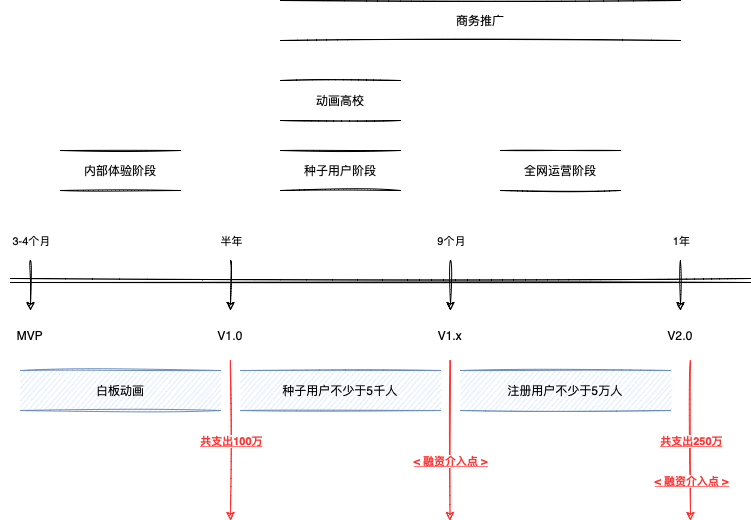

The diagram above was exported from draw.io. Its source (the exported page's mxGraphModel, read from the mxfile embedded in the PNG):
<mxGraphModel dx="770" dy="1704" grid="1" gridSize="10" guides="1" tooltips="1" connect="1" arrows="1" fold="1" page="1" pageScale="1" pageWidth="827" pageHeight="1169" math="0" shadow="0">
  <root>
    <mxCell id="0" />
    <mxCell id="1" parent="0" />
    <mxCell id="FxuBHbc18nJ3sRIm5NDL-1" value="" style="shape=link;html=1;rounded=0;sketch=1;curved=1;" edge="1" parent="1">
      <mxGeometry width="100" relative="1" as="geometry">
        <mxPoint x="40" y="240" as="sourcePoint" />
        <mxPoint x="780" y="240" as="targetPoint" />
      </mxGeometry>
    </mxCell>
    <mxCell id="FxuBHbc18nJ3sRIm5NDL-2" value="" style="endArrow=classic;html=1;rounded=0;sketch=1;curved=1;" edge="1" parent="1">
      <mxGeometry width="50" height="50" relative="1" as="geometry">
        <mxPoint x="60" y="220" as="sourcePoint" />
        <mxPoint x="60" y="270" as="targetPoint" />
      </mxGeometry>
    </mxCell>
    <mxCell id="FxuBHbc18nJ3sRIm5NDL-4" value="3-4个月" style="edgeLabel;html=1;align=center;verticalAlign=middle;resizable=0;points=[];" vertex="1" connectable="0" parent="FxuBHbc18nJ3sRIm5NDL-2">
      <mxGeometry x="-0.56" relative="1" as="geometry">
        <mxPoint y="-31" as="offset" />
      </mxGeometry>
    </mxCell>
    <mxCell id="FxuBHbc18nJ3sRIm5NDL-7" value="" style="endArrow=classic;html=1;rounded=0;sketch=1;curved=1;" edge="1" parent="1">
      <mxGeometry width="50" height="50" relative="1" as="geometry">
        <mxPoint x="260" y="220" as="sourcePoint" />
        <mxPoint x="260" y="270" as="targetPoint" />
      </mxGeometry>
    </mxCell>
    <mxCell id="FxuBHbc18nJ3sRIm5NDL-8" value="半年" style="edgeLabel;html=1;align=center;verticalAlign=middle;resizable=0;points=[];" vertex="1" connectable="0" parent="FxuBHbc18nJ3sRIm5NDL-7">
      <mxGeometry x="-0.56" relative="1" as="geometry">
        <mxPoint y="-31" as="offset" />
      </mxGeometry>
    </mxCell>
    <mxCell id="FxuBHbc18nJ3sRIm5NDL-9" value="" style="endArrow=classic;html=1;rounded=0;sketch=1;curved=1;" edge="1" parent="1">
      <mxGeometry width="50" height="50" relative="1" as="geometry">
        <mxPoint x="480" y="220" as="sourcePoint" />
        <mxPoint x="480" y="270" as="targetPoint" />
      </mxGeometry>
    </mxCell>
    <mxCell id="FxuBHbc18nJ3sRIm5NDL-10" value="9个月" style="edgeLabel;html=1;align=center;verticalAlign=middle;resizable=0;points=[];" vertex="1" connectable="0" parent="FxuBHbc18nJ3sRIm5NDL-9">
      <mxGeometry x="-0.56" relative="1" as="geometry">
        <mxPoint y="-31" as="offset" />
      </mxGeometry>
    </mxCell>
    <mxCell id="FxuBHbc18nJ3sRIm5NDL-11" value="" style="endArrow=classic;html=1;rounded=0;sketch=1;curved=1;" edge="1" parent="1">
      <mxGeometry width="50" height="50" relative="1" as="geometry">
        <mxPoint x="710" y="220" as="sourcePoint" />
        <mxPoint x="710" y="270" as="targetPoint" />
      </mxGeometry>
    </mxCell>
    <mxCell id="FxuBHbc18nJ3sRIm5NDL-12" value="1年" style="edgeLabel;html=1;align=center;verticalAlign=middle;resizable=0;points=[];" vertex="1" connectable="0" parent="FxuBHbc18nJ3sRIm5NDL-11">
      <mxGeometry x="-0.56" relative="1" as="geometry">
        <mxPoint y="-31" as="offset" />
      </mxGeometry>
    </mxCell>
    <mxCell id="FxuBHbc18nJ3sRIm5NDL-13" value="MVP" style="text;html=1;strokeColor=none;fillColor=none;align=center;verticalAlign=middle;whiteSpace=wrap;rounded=0;sketch=1;" vertex="1" parent="1">
      <mxGeometry x="30" y="280" width="60" height="30" as="geometry" />
    </mxCell>
    <mxCell id="FxuBHbc18nJ3sRIm5NDL-14" value="V1.0" style="text;html=1;strokeColor=none;fillColor=none;align=center;verticalAlign=middle;whiteSpace=wrap;rounded=0;sketch=1;" vertex="1" parent="1">
      <mxGeometry x="230" y="280" width="60" height="30" as="geometry" />
    </mxCell>
    <mxCell id="FxuBHbc18nJ3sRIm5NDL-15" value="V1.x" style="text;html=1;strokeColor=none;fillColor=none;align=center;verticalAlign=middle;whiteSpace=wrap;rounded=0;sketch=1;" vertex="1" parent="1">
      <mxGeometry x="450" y="280" width="60" height="30" as="geometry" />
    </mxCell>
    <mxCell id="FxuBHbc18nJ3sRIm5NDL-16" value="V2.0" style="text;html=1;strokeColor=none;fillColor=none;align=center;verticalAlign=middle;whiteSpace=wrap;rounded=0;sketch=1;" vertex="1" parent="1">
      <mxGeometry x="680" y="280" width="60" height="30" as="geometry" />
    </mxCell>
    <mxCell id="FxuBHbc18nJ3sRIm5NDL-17" value="内部体验阶段" style="shape=partialRectangle;whiteSpace=wrap;html=1;left=0;right=0;fillColor=none;sketch=1;" vertex="1" parent="1">
      <mxGeometry x="90" y="110" width="120" height="40" as="geometry" />
    </mxCell>
    <mxCell id="FxuBHbc18nJ3sRIm5NDL-18" value="种子用户阶段" style="shape=partialRectangle;whiteSpace=wrap;html=1;left=0;right=0;fillColor=none;sketch=1;" vertex="1" parent="1">
      <mxGeometry x="310" y="110" width="120" height="40" as="geometry" />
    </mxCell>
    <mxCell id="FxuBHbc18nJ3sRIm5NDL-19" value="动画高校" style="shape=partialRectangle;whiteSpace=wrap;html=1;left=0;right=0;fillColor=none;sketch=1;" vertex="1" parent="1">
      <mxGeometry x="310" y="40" width="120" height="40" as="geometry" />
    </mxCell>
    <mxCell id="FxuBHbc18nJ3sRIm5NDL-20" value="全网运营阶段" style="shape=partialRectangle;whiteSpace=wrap;html=1;left=0;right=0;fillColor=none;sketch=1;" vertex="1" parent="1">
      <mxGeometry x="530" y="110" width="120" height="40" as="geometry" />
    </mxCell>
    <mxCell id="FxuBHbc18nJ3sRIm5NDL-21" value="白板动画" style="shape=partialRectangle;whiteSpace=wrap;html=1;left=0;right=0;fillColor=#dae8fc;sketch=1;strokeColor=#6c8ebf;" vertex="1" parent="1">
      <mxGeometry x="50" y="330" width="200" height="40" as="geometry" />
    </mxCell>
    <mxCell id="FxuBHbc18nJ3sRIm5NDL-22" value="商务推广" style="shape=partialRectangle;whiteSpace=wrap;html=1;left=0;right=0;fillColor=none;sketch=1;" vertex="1" parent="1">
      <mxGeometry x="310" y="-40" width="400" height="40" as="geometry" />
    </mxCell>
    <mxCell id="FxuBHbc18nJ3sRIm5NDL-23" value="种子用户不少于5千人" style="shape=partialRectangle;whiteSpace=wrap;html=1;left=0;right=0;fillColor=#dae8fc;sketch=1;strokeColor=#6c8ebf;" vertex="1" parent="1">
      <mxGeometry x="270" y="330" width="200" height="40" as="geometry" />
    </mxCell>
    <mxCell id="FxuBHbc18nJ3sRIm5NDL-24" value="注册用户不少于5万人" style="shape=partialRectangle;whiteSpace=wrap;html=1;left=0;right=0;fillColor=#dae8fc;sketch=1;strokeColor=#6c8ebf;" vertex="1" parent="1">
      <mxGeometry x="490" y="330" width="210" height="40" as="geometry" />
    </mxCell>
    <mxCell id="FxuBHbc18nJ3sRIm5NDL-25" value="" style="endArrow=classic;html=1;rounded=0;sketch=1;curved=1;strokeColor=#FF3333;" edge="1" parent="1">
      <mxGeometry width="50" height="50" relative="1" as="geometry">
        <mxPoint x="260" y="320" as="sourcePoint" />
        <mxPoint x="260" y="480" as="targetPoint" />
      </mxGeometry>
    </mxCell>
    <mxCell id="FxuBHbc18nJ3sRIm5NDL-26" value="共支出100万" style="edgeLabel;html=1;align=center;verticalAlign=middle;resizable=0;points=[];fontStyle=5;fontColor=#FF3333;" vertex="1" connectable="0" parent="FxuBHbc18nJ3sRIm5NDL-25">
      <mxGeometry x="0.4545" y="1" relative="1" as="geometry">
        <mxPoint x="-1" y="-36" as="offset" />
      </mxGeometry>
    </mxCell>
    <mxCell id="FxuBHbc18nJ3sRIm5NDL-27" value="" style="endArrow=classic;html=1;rounded=0;sketch=1;curved=1;strokeColor=#FF3333;" edge="1" parent="1">
      <mxGeometry width="50" height="50" relative="1" as="geometry">
        <mxPoint x="479.5" y="320" as="sourcePoint" />
        <mxPoint x="479.5" y="480" as="targetPoint" />
      </mxGeometry>
    </mxCell>
    <mxCell id="FxuBHbc18nJ3sRIm5NDL-28" value="&amp;lt; 融资介入点 &amp;gt;" style="edgeLabel;html=1;align=center;verticalAlign=middle;resizable=0;points=[];fontStyle=5;fontColor=#FF3333;" vertex="1" connectable="0" parent="FxuBHbc18nJ3sRIm5NDL-27">
      <mxGeometry x="0.4545" y="1" relative="1" as="geometry">
        <mxPoint x="-1" y="-16" as="offset" />
      </mxGeometry>
    </mxCell>
    <mxCell id="FxuBHbc18nJ3sRIm5NDL-29" value="" style="endArrow=classic;html=1;rounded=0;sketch=1;curved=1;strokeColor=#FF3333;" edge="1" parent="1">
      <mxGeometry width="50" height="50" relative="1" as="geometry">
        <mxPoint x="720" y="320" as="sourcePoint" />
        <mxPoint x="720" y="480" as="targetPoint" />
      </mxGeometry>
    </mxCell>
    <mxCell id="FxuBHbc18nJ3sRIm5NDL-30" value="共支出250万" style="edgeLabel;html=1;align=center;verticalAlign=middle;resizable=0;points=[];fontStyle=5;fontColor=#FF3333;" vertex="1" connectable="0" parent="FxuBHbc18nJ3sRIm5NDL-29">
      <mxGeometry x="0.4545" y="1" relative="1" as="geometry">
        <mxPoint x="-1" y="-36" as="offset" />
      </mxGeometry>
    </mxCell>
    <mxCell id="FxuBHbc18nJ3sRIm5NDL-32" value="&amp;lt; 融资介入点 &amp;gt;" style="edgeLabel;html=1;align=center;verticalAlign=middle;resizable=0;points=[];fontStyle=5;fontColor=#FF3333;" vertex="1" connectable="0" parent="1">
      <mxGeometry x="720" y="440" as="geometry" />
    </mxCell>
  </root>
</mxGraphModel>